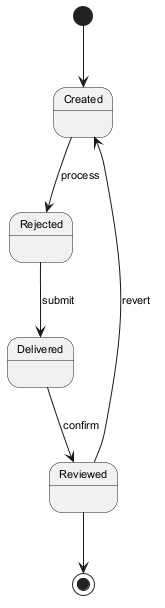

The diagram above was rendered by PlantUML. Its source (embedded in the PNG):
@startuml
skinparam backgroundColor #FFFFFF
skinparam classBackgroundColor #F1F8E9
skinparam classBorderColor #33691E
skinparam defaultFontSize 11
[*] --> Created
Created --> Rejected : process
Rejected --> Delivered : submit
Delivered --> Reviewed : confirm
Reviewed --> Created : revert
Reviewed --> [*]
@enduml